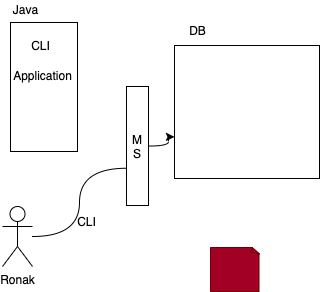

The diagram above was exported from draw.io. Its source (the exported page's mxGraphModel, read from the mxfile embedded in the PNG):
<mxGraphModel dx="599" dy="375" grid="0" gridSize="10" guides="1" tooltips="1" connect="1" arrows="1" fold="1" page="1" pageScale="1" pageWidth="827" pageHeight="1169" math="0" shadow="0">
  <root>
    <mxCell id="0" />
    <mxCell id="1" parent="0" />
    <mxCell id="2" value="" style="rounded=0;whiteSpace=wrap;html=1;" vertex="1" parent="1">
      <mxGeometry x="201" y="52" width="67" height="129" as="geometry" />
    </mxCell>
    <mxCell id="3" value="Java" style="text;html=1;align=center;verticalAlign=middle;resizable=0;points=[];autosize=1;strokeColor=none;" vertex="1" parent="1">
      <mxGeometry x="198" y="30" width="35" height="18" as="geometry" />
    </mxCell>
    <mxCell id="4" value="CLI" style="text;html=1;align=center;verticalAlign=middle;resizable=0;points=[];autosize=1;strokeColor=none;" vertex="1" parent="1">
      <mxGeometry x="216" y="66" width="29" height="18" as="geometry" />
    </mxCell>
    <mxCell id="5" value="Application" style="text;html=1;align=center;verticalAlign=middle;resizable=0;points=[];autosize=1;strokeColor=none;" vertex="1" parent="1">
      <mxGeometry x="198" y="96" width="69" height="18" as="geometry" />
    </mxCell>
    <mxCell id="6" value="" style="whiteSpace=wrap;html=1;shape=mxgraph.basic.document;fillColor=#a20025;strokeColor=#6F0000;fontColor=#ffffff;" vertex="1" parent="1">
      <mxGeometry x="401" y="277" width="49" height="44" as="geometry" />
    </mxCell>
    <mxCell id="8" value="" style="rounded=0;whiteSpace=wrap;html=1;" vertex="1" parent="1">
      <mxGeometry x="365" y="75" width="145" height="133" as="geometry" />
    </mxCell>
    <mxCell id="9" value="DB" style="text;html=1;align=center;verticalAlign=middle;resizable=0;points=[];autosize=1;strokeColor=none;" vertex="1" parent="1">
      <mxGeometry x="374" y="51" width="27" height="18" as="geometry" />
    </mxCell>
    <mxCell id="12" style="edgeStyle=orthogonalEdgeStyle;rounded=0;orthogonalLoop=1;jettySize=auto;html=1;entryX=0;entryY=0.687;entryDx=0;entryDy=0;entryPerimeter=0;curved=1;startArrow=none;" edge="1" parent="1" source="14" target="8">
      <mxGeometry relative="1" as="geometry" />
    </mxCell>
    <mxCell id="10" value="Ronak" style="shape=umlActor;verticalLabelPosition=bottom;verticalAlign=top;html=1;outlineConnect=0;" vertex="1" parent="1">
      <mxGeometry x="193" y="236" width="30" height="60" as="geometry" />
    </mxCell>
    <mxCell id="13" value="CLI" style="text;html=1;align=center;verticalAlign=middle;resizable=0;points=[];autosize=1;strokeColor=none;" vertex="1" parent="1">
      <mxGeometry x="262" y="242" width="29" height="18" as="geometry" />
    </mxCell>
    <mxCell id="14" value="M&lt;br&gt;S" style="rounded=0;whiteSpace=wrap;html=1;" vertex="1" parent="1">
      <mxGeometry x="317" y="116" width="22" height="119" as="geometry" />
    </mxCell>
    <mxCell id="15" value="" style="edgeStyle=orthogonalEdgeStyle;rounded=0;orthogonalLoop=1;jettySize=auto;html=1;entryX=0;entryY=0.687;entryDx=0;entryDy=0;entryPerimeter=0;curved=1;endArrow=none;" edge="1" parent="1" source="10" target="14">
      <mxGeometry relative="1" as="geometry">
        <mxPoint x="223" y="266" as="sourcePoint" />
        <mxPoint x="365" y="166.37099999999998" as="targetPoint" />
      </mxGeometry>
    </mxCell>
  </root>
</mxGraphModel>